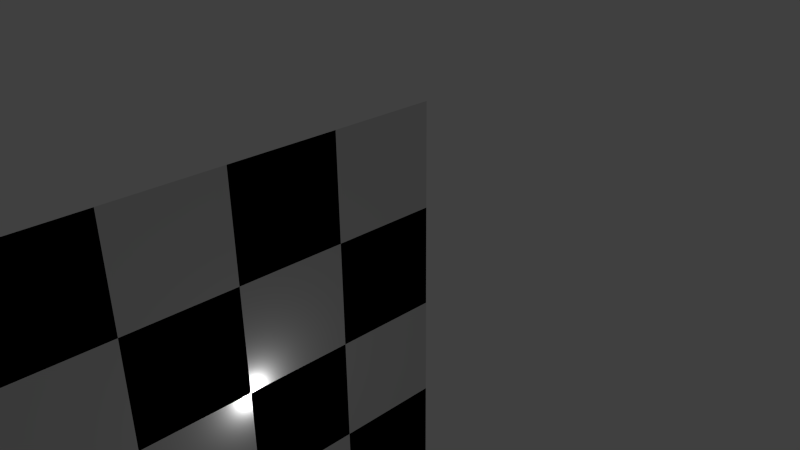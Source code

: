 # Source: container.blend  (saved by Blender 2.76.0; exported with 4.5.12 LTS)
import bpy
from mathutils import Matrix  # noqa: F401  (used for matrix-valued properties, if any)

bpy.ops.wm.read_factory_settings(use_empty=True)
scene = bpy.context.scene
scene.name = 'Scene'

# ---- collections
col_collection_1 = bpy.data.collections.new('Collection 1'); scene.collection.children.link(col_collection_1)

# ---- materials (node trees are filled in below, after node groups)
mat_white = bpy.data.materials.new('White')
mat_white.alpha_threshold = 0.0
mat_white.use_transparent_shadow = False
mat_white.roughness = 0.5
mat_black = bpy.data.materials.new('Black')
mat_black.alpha_threshold = 0.0
mat_black.use_transparent_shadow = False
mat_black.diffuse_color = (0.0, 0.0, 0.0, 1.0)
mat_black.roughness = 0.5

# ---- material node trees

# ---- world
world_world = bpy.data.worlds.new('World'); scene.world = world_world
world_world.color = (0.05088, 0.05088, 0.05088)
world_world.use_sun_shadow = False
world_world.sun_shadow_jitter_overblur = 0.0
world_world.cycles.sampling_method = 'MANUAL'
world_world.cycles.sample_map_resolution = 256

# ---- cameras
cam_camera = bpy.data.cameras.new('Camera')
cam_camera.clip_end = 100.0
cam_camera.lens = 35.0
cam_camera.sensor_width = 32.0
cam_camera.sensor_height = 18.0
cam_camera.ortho_scale = 7.314
cam_camera.dof.focus_distance = 0.0
cam_camera.dof.aperture_fstop = 128.0

# ---- lights
light_lamp = bpy.data.lights.new('Lamp', 'POINT')
light_lamp.transmission_factor = 0.0
light_lamp.cutoff_distance = 30.0
light_lamp.energy = 100.0
light_lamp.shadow_buffer_clip_start = 1.001
light_lamp.shadow_soft_size = 0.1
light_lamp.shadow_maximum_resolution = 0.006
light_lamp.use_absolute_resolution = True
light_lamp.cycles.use_multiple_importance_sampling = False

# ---- meshes
me_container = bpy.data.meshes.new('Container')
me_container.from_pydata([(-8.0, 4.0, -4.0), (-4.768e-07, 4.0, -4.0), (-8.0, 4.0, 4.0), (-4.768e-07, 4.0, 4.0), (-4.768e-07, -4.0, -4.0), (-4.768e-07, -4.0, 4.0), (-4.768e-07, 4.0, -4.0), (-4.768e-07, 4.0, 4.0), (0.3829, 3.252, 3.135), (-4.768e-07, -1.788e-07, -4.0), (-4.768e-07, -4.0, 2.384e-07), (-4.768e-07, -1.788e-07, 4.0), (-4.768e-07, 4.0, 2.384e-07), (-4.768e-07, -1.788e-07, 2.384e-07), (-4.768e-07, -2.0, -4.0), (-4.768e-07, -4.0, 2.0), (-4.768e-07, 2.0, 4.0), (-4.768e-07, 4.0, -2.0), (-4.768e-07, 2.0, -4.0), (-4.768e-07, -4.0, -2.0), (-4.768e-07, -2.0, 4.0), (-4.768e-07, 4.0, 2.0), (-4.768e-07, 2.0, 2.384e-07), (-4.768e-07, -2.0, 2.384e-07), (-4.768e-07, -1.788e-07, -2.0), (-4.768e-07, -1.788e-07, 2.0), (-4.768e-07, -2.0, 2.0), (-4.768e-07, -2.0, -2.0), (-4.768e-07, 2.0, -2.0), (-4.768e-07, 2.0, 2.0), (-8.0, -4.0, 4.0), (-4.768e-07, -4.0, 4.0), (-8.0, 4.0, 4.0), (-4.768e-07, 4.0, 4.0), (-8.0, -4.0, -4.0), (-4.768e-07, -4.0, -4.0), (-8.0, 4.0, -4.0), (-4.768e-07, 4.0, -4.0), (-8.0, -4.0, -4.0), (-4.768e-07, -4.0, -4.0), (-8.0, -4.0, 4.0), (-4.768e-07, -4.0, 4.0)], [(2, 0), (0, 1), (1, 3), (3, 2), (32, 30), (30, 31), (31, 33), (33, 32), (36, 34), (34, 35), (35, 37), (37, 36), (40, 38), (38, 39), (39, 41), (41, 40)], [(29, 16, 7, 21), (28, 22, 12, 17), (27, 23, 13, 24), (26, 20, 11, 25), (23, 26, 25, 13), (10, 15, 26, 23), (15, 5, 20, 26), (14, 27, 24, 9), (4, 19, 27, 14), (19, 10, 23, 27), (18, 28, 17, 6), (9, 24, 28, 18), (24, 13, 22, 28), (22, 29, 21, 12), (13, 25, 29, 22), (25, 11, 16, 29)])
me_container.polygons.foreach_set('material_index', [0, 0, 0, 0, 1, 0, 1, 1, 0, 1, 1, 0, 1, 1, 0, 1])
me_container.materials.append(mat_white)
me_container.materials.append(mat_black)
me_container.use_remesh_preserve_volume = False
me_container.use_remesh_preserve_attributes = False
me_container.use_mirror_vertex_groups = False
me_container.update()

# ---- objects
ob_lamp = bpy.data.objects.new('Lamp', light_lamp)
ob_camera = bpy.data.objects.new('Camera', cam_camera)
ob_container = bpy.data.objects.new('Container', me_container)

# ---- transforms, parenting, visibility, modifiers, constraints
ob_lamp.location = (0.0, 0.0, 0.0)
ob_lamp.rotation_euler = (0.6503, 0.05522, 1.866)
ob_lamp.lock_rotations_4d = False
ob_lamp.empty_display_type = 'ARROWS'
ob_lamp.color = (0.0, 0.0, 0.0, 0.0)
ob_lamp.lineart.crease_threshold = 0.0
ob_camera.location = (10.08, -6.052, 8.736)
ob_camera.rotation_euler = (1.109, 0.01082, 0.8149)
ob_camera.lock_rotations_4d = False
ob_camera.empty_display_type = 'ARROWS'
ob_camera.color = (0.0, 0.0, 0.0, 0.0)
ob_camera.display_type = 'WIRE'
ob_camera.lineart.crease_threshold = 0.0
ob_container.location = (0.0, 0.0, 0.0)
ob_container.scale = (1.67, 1.0, 1.0)
ob_container.lineart.crease_threshold = 0.0

# ---- collection membership
col_collection_1.objects.link(ob_lamp)
col_collection_1.objects.link(ob_camera)
col_collection_1.objects.link(ob_container)

# ---- scene / render settings (as saved in the file)
scene.camera = ob_camera
scene.frame_start = 1; scene.frame_end = 250; scene.frame_set(1)
scene.render.engine = 'BLENDER_EEVEE_NEXT'
scene.render.resolution_percentage = 50
scene.render.dither_intensity = 0.0
scene.cycles.use_denoising = False
scene.cycles.samples = 10
scene.cycles.sampling_pattern = 'TABULATED_SOBOL'
scene.cycles.light_sampling_threshold = 0.0
scene.cycles.use_adaptive_sampling = False
scene.cycles.use_light_tree = False
scene.cycles.blur_glossy = 0.0
scene.cycles.pixel_filter_type = 'GAUSSIAN'
scene.cycles.sample_clamp_indirect = 0.0
scene.view_settings.view_transform = 'Standard'
bpy.context.view_layer.update()

